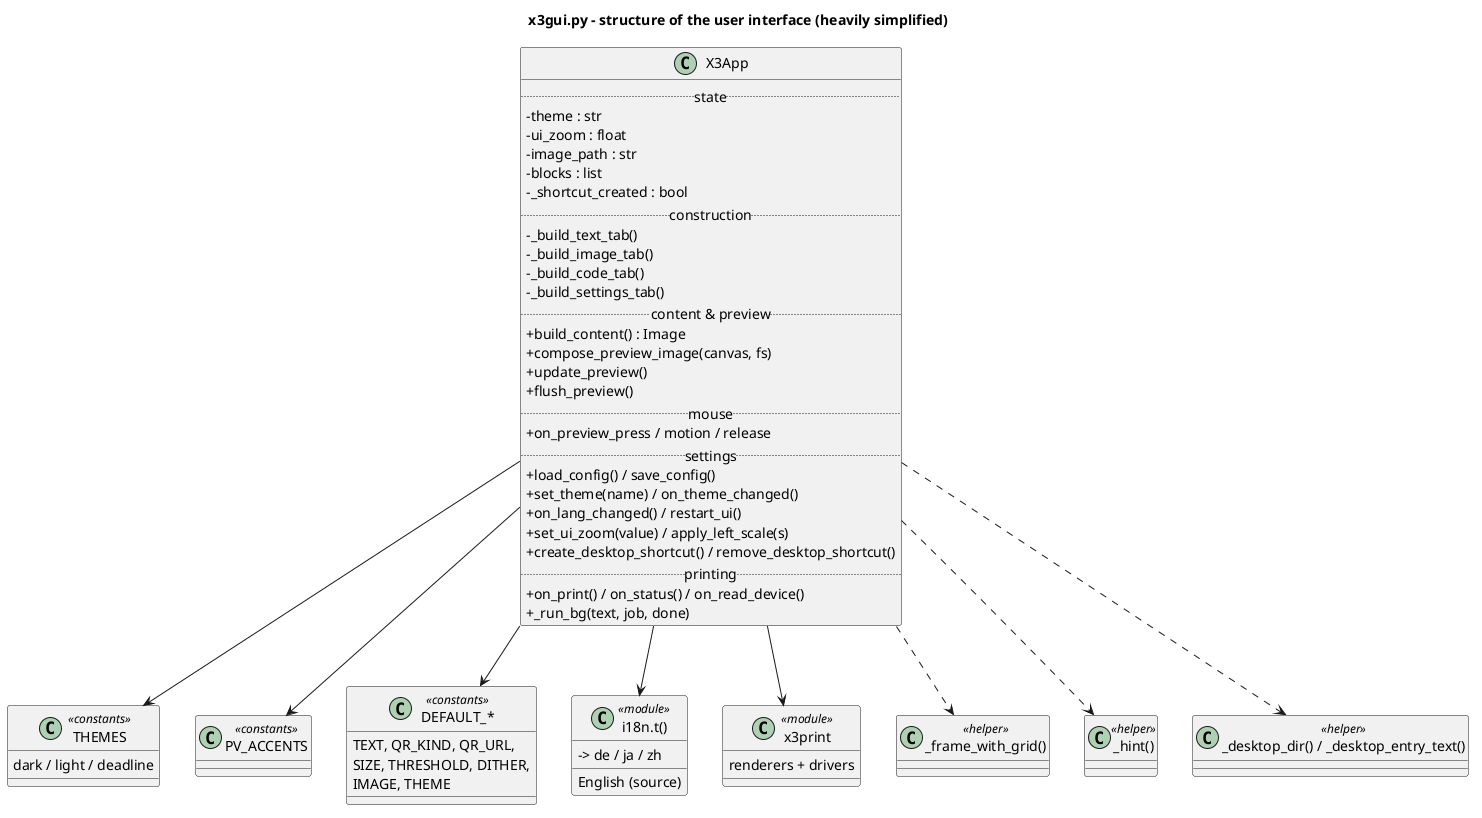

The diagram above was rendered by PlantUML. Its source (embedded in the PNG):
@startuml 09-classes-gui
title x3gui.py - structure of the user interface (heavily simplified)
skinparam classAttributeIconSize 0

class X3App {
  .. state ..
  - theme : str
  - ui_zoom : float
  - image_path : str
  - blocks : list
  - _shortcut_created : bool
  .. construction ..
  - _build_text_tab()
  - _build_image_tab()
  - _build_code_tab()
  - _build_settings_tab()
  .. content & preview ..
  + build_content() : Image
  + compose_preview_image(canvas, fs)
  + update_preview()
  + flush_preview()
  .. mouse ..
  + on_preview_press / motion / release
  .. settings ..
  + load_config() / save_config()
  + set_theme(name) / on_theme_changed()
  + on_lang_changed() / restart_ui()
  + set_ui_zoom(value) / apply_left_scale(s)
  + create_desktop_shortcut() / remove_desktop_shortcut()
  .. printing ..
  + on_print() / on_status() / on_read_device()
  + _run_bg(text, job, done)
}

class THEMES <<constants>> {
  dark / light / deadline
}
class "PV_ACCENTS" as PVA <<constants>>
class "DEFAULT_*" as DEF <<constants>> {
  TEXT, QR_KIND, QR_URL,
  SIZE, THRESHOLD, DITHER,
  IMAGE, THEME
}

class "i18n.t()" as I18N <<module>> {
  English (source)
  -> de / ja / zh
}
class "x3print" as CORE <<module>> {
  renderers + drivers
}
class "_frame_with_grid()" as FG <<helper>>
class "_hint()" as HINT <<helper>>
class "_desktop_dir() / _desktop_entry_text()" as SHORTCUT <<helper>>

X3App --> THEMES
X3App --> PVA
X3App --> DEF
X3App --> I18N
X3App --> CORE
X3App ..> FG
X3App ..> HINT
X3App ..> SHORTCUT
@enduml